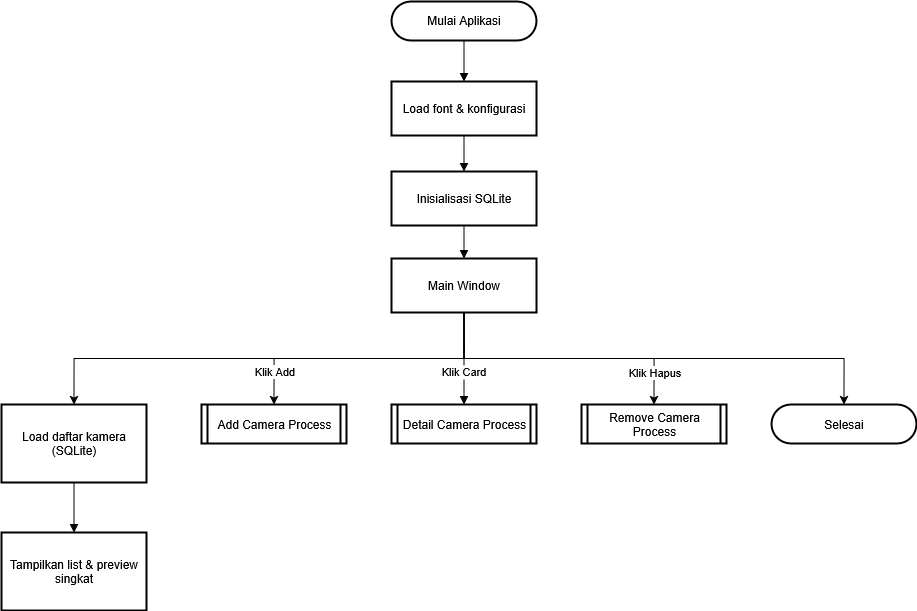

The diagram above was exported from draw.io. Its source (the exported page's mxGraphModel, read from the mxfile embedded in the PNG):
<mxGraphModel dx="1140" dy="756" grid="1" gridSize="10" guides="1" tooltips="1" connect="1" arrows="1" fold="1" page="1" pageScale="1" pageWidth="850" pageHeight="1100" math="0" shadow="0">
  <root>
    <mxCell id="0" />
    <mxCell id="1" parent="0" />
    <mxCell id="oknSGxGMp5Iu4cVaGMyn-98" value="Mulai Aplikasi" style="rounded=1;whiteSpace=wrap;arcSize=50;strokeWidth=2;" vertex="1" parent="1">
      <mxGeometry x="560" y="60" width="145" height="39" as="geometry" />
    </mxCell>
    <mxCell id="oknSGxGMp5Iu4cVaGMyn-99" value="Load font &amp; konfigurasi" style="whiteSpace=wrap;strokeWidth=2;" vertex="1" parent="1">
      <mxGeometry x="560" y="140" width="145" height="54" as="geometry" />
    </mxCell>
    <mxCell id="oknSGxGMp5Iu4cVaGMyn-100" value="Inisialisasi SQLite" style="whiteSpace=wrap;strokeWidth=2;" vertex="1" parent="1">
      <mxGeometry x="560" y="230" width="145" height="54" as="geometry" />
    </mxCell>
    <mxCell id="oknSGxGMp5Iu4cVaGMyn-118" style="edgeStyle=orthogonalEdgeStyle;rounded=0;orthogonalLoop=1;jettySize=auto;html=1;exitX=0.5;exitY=1;exitDx=0;exitDy=0;entryX=0.5;entryY=0;entryDx=0;entryDy=0;" edge="1" parent="1" source="oknSGxGMp5Iu4cVaGMyn-101" target="oknSGxGMp5Iu4cVaGMyn-102">
      <mxGeometry relative="1" as="geometry" />
    </mxCell>
    <mxCell id="oknSGxGMp5Iu4cVaGMyn-119" style="edgeStyle=orthogonalEdgeStyle;rounded=0;orthogonalLoop=1;jettySize=auto;html=1;exitX=0.5;exitY=1;exitDx=0;exitDy=0;entryX=0.5;entryY=0;entryDx=0;entryDy=0;" edge="1" parent="1" source="oknSGxGMp5Iu4cVaGMyn-101" target="oknSGxGMp5Iu4cVaGMyn-104">
      <mxGeometry relative="1" as="geometry" />
    </mxCell>
    <mxCell id="oknSGxGMp5Iu4cVaGMyn-123" value="Klik Add" style="edgeLabel;html=1;align=center;verticalAlign=middle;resizable=0;points=[];" vertex="1" connectable="0" parent="oknSGxGMp5Iu4cVaGMyn-119">
      <mxGeometry x="0.799" y="-1" relative="1" as="geometry">
        <mxPoint x="1" y="-5" as="offset" />
      </mxGeometry>
    </mxCell>
    <mxCell id="oknSGxGMp5Iu4cVaGMyn-120" style="edgeStyle=orthogonalEdgeStyle;rounded=0;orthogonalLoop=1;jettySize=auto;html=1;exitX=0.5;exitY=1;exitDx=0;exitDy=0;entryX=0.5;entryY=0;entryDx=0;entryDy=0;" edge="1" parent="1" source="oknSGxGMp5Iu4cVaGMyn-101" target="oknSGxGMp5Iu4cVaGMyn-106">
      <mxGeometry relative="1" as="geometry" />
    </mxCell>
    <mxCell id="oknSGxGMp5Iu4cVaGMyn-124" value="Klik Hapus" style="edgeLabel;html=1;align=center;verticalAlign=middle;resizable=0;points=[];" vertex="1" connectable="0" parent="oknSGxGMp5Iu4cVaGMyn-120">
      <mxGeometry x="0.7341" relative="1" as="geometry">
        <mxPoint y="5" as="offset" />
      </mxGeometry>
    </mxCell>
    <mxCell id="oknSGxGMp5Iu4cVaGMyn-122" style="edgeStyle=orthogonalEdgeStyle;rounded=0;orthogonalLoop=1;jettySize=auto;html=1;exitX=0.5;exitY=1;exitDx=0;exitDy=0;entryX=0.5;entryY=0;entryDx=0;entryDy=0;" edge="1" parent="1" source="oknSGxGMp5Iu4cVaGMyn-101" target="oknSGxGMp5Iu4cVaGMyn-107">
      <mxGeometry relative="1" as="geometry" />
    </mxCell>
    <mxCell id="oknSGxGMp5Iu4cVaGMyn-101" value="Main Window" style="whiteSpace=wrap;strokeWidth=2;" vertex="1" parent="1">
      <mxGeometry x="560" y="317" width="145" height="54" as="geometry" />
    </mxCell>
    <mxCell id="oknSGxGMp5Iu4cVaGMyn-102" value="Load daftar kamera (SQLite)" style="whiteSpace=wrap;strokeWidth=2;" vertex="1" parent="1">
      <mxGeometry x="170" y="463" width="145" height="78" as="geometry" />
    </mxCell>
    <mxCell id="oknSGxGMp5Iu4cVaGMyn-103" value="Tampilkan list &amp; preview singkat" style="whiteSpace=wrap;strokeWidth=2;" vertex="1" parent="1">
      <mxGeometry x="170" y="591" width="145" height="78" as="geometry" />
    </mxCell>
    <mxCell id="oknSGxGMp5Iu4cVaGMyn-104" value="Add Camera Process" style="strokeWidth=2;shape=process;whiteSpace=wrap;size=0.04;" vertex="1" parent="1">
      <mxGeometry x="370" y="463" width="145" height="39" as="geometry" />
    </mxCell>
    <mxCell id="oknSGxGMp5Iu4cVaGMyn-105" value="Detail Camera Process" style="strokeWidth=2;shape=process;whiteSpace=wrap;size=0.04;" vertex="1" parent="1">
      <mxGeometry x="560" y="463" width="145" height="39" as="geometry" />
    </mxCell>
    <mxCell id="oknSGxGMp5Iu4cVaGMyn-106" value="Remove Camera Process" style="strokeWidth=2;shape=process;whiteSpace=wrap;size=0.04;" vertex="1" parent="1">
      <mxGeometry x="750" y="463" width="145" height="39" as="geometry" />
    </mxCell>
    <mxCell id="oknSGxGMp5Iu4cVaGMyn-107" value="Selesai" style="rounded=1;whiteSpace=wrap;arcSize=50;strokeWidth=2;" vertex="1" parent="1">
      <mxGeometry x="940" y="463" width="145" height="39" as="geometry" />
    </mxCell>
    <mxCell id="oknSGxGMp5Iu4cVaGMyn-108" value="" style="curved=1;startArrow=none;endArrow=block;exitX=0.5;exitY=1;entryX=0.5;entryY=0;rounded=0;" edge="1" parent="1" source="oknSGxGMp5Iu4cVaGMyn-98" target="oknSGxGMp5Iu4cVaGMyn-99">
      <mxGeometry relative="1" as="geometry">
        <Array as="points" />
      </mxGeometry>
    </mxCell>
    <mxCell id="oknSGxGMp5Iu4cVaGMyn-109" value="" style="curved=1;startArrow=none;endArrow=block;exitX=0.5;exitY=1;entryX=0.5;entryY=0;rounded=0;" edge="1" parent="1" source="oknSGxGMp5Iu4cVaGMyn-99" target="oknSGxGMp5Iu4cVaGMyn-100">
      <mxGeometry relative="1" as="geometry">
        <Array as="points" />
      </mxGeometry>
    </mxCell>
    <mxCell id="oknSGxGMp5Iu4cVaGMyn-110" value="" style="curved=1;startArrow=none;endArrow=block;exitX=0.5;exitY=1;entryX=0.5;entryY=0;rounded=0;" edge="1" parent="1" source="oknSGxGMp5Iu4cVaGMyn-100" target="oknSGxGMp5Iu4cVaGMyn-101">
      <mxGeometry relative="1" as="geometry">
        <Array as="points" />
      </mxGeometry>
    </mxCell>
    <mxCell id="oknSGxGMp5Iu4cVaGMyn-112" value="" style="curved=1;startArrow=none;endArrow=block;exitX=0.5;exitY=0.99;entryX=0.5;entryY=-0.01;rounded=0;" edge="1" parent="1" source="oknSGxGMp5Iu4cVaGMyn-102" target="oknSGxGMp5Iu4cVaGMyn-103">
      <mxGeometry relative="1" as="geometry">
        <Array as="points" />
      </mxGeometry>
    </mxCell>
    <mxCell id="oknSGxGMp5Iu4cVaGMyn-114" value="Klik Card" style="curved=1;startArrow=none;endArrow=block;exitX=0.5;exitY=1;entryX=0.5;entryY=0;rounded=0;" edge="1" parent="1" source="oknSGxGMp5Iu4cVaGMyn-101" target="oknSGxGMp5Iu4cVaGMyn-105">
      <mxGeometry x="0.2826" relative="1" as="geometry">
        <Array as="points" />
        <mxPoint as="offset" />
      </mxGeometry>
    </mxCell>
  </root>
</mxGraphModel>